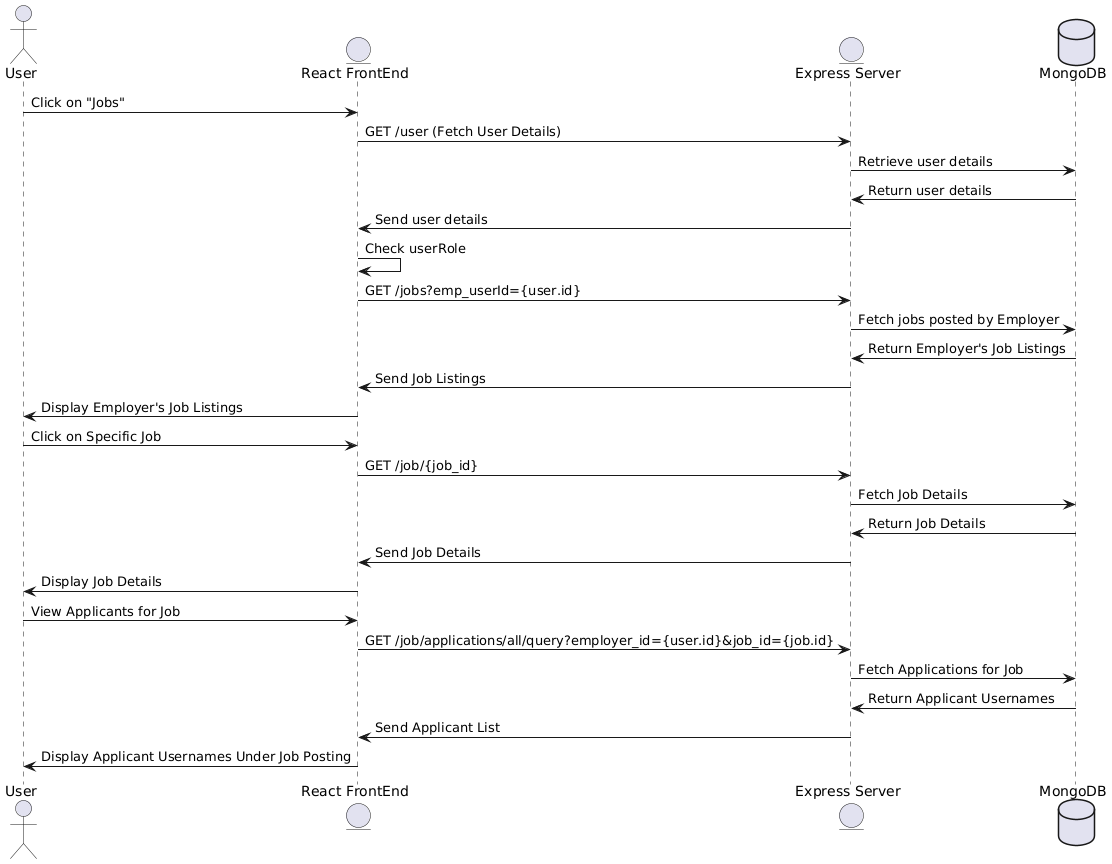

The diagram above was rendered by PlantUML. Its source (embedded in the PNG):
@startuml
actor "User"
entity "React FrontEnd"
entity "Express Server"
database "MongoDB"

' --- User Accessing Jobs ---
"User" -> "React FrontEnd": Click on "Jobs"
"React FrontEnd" -> "Express Server": GET /user (Fetch User Details)
"Express Server" -> "MongoDB": Retrieve user details
"MongoDB" -> "Express Server": Return user details
"Express Server" -> "React FrontEnd": Send user details
"React FrontEnd" -> "React FrontEnd": Check userRole

' --- Employer Fetching Their Job Listings ---
"React FrontEnd" -> "Express Server": GET /jobs?emp_userId={user.id}
"Express Server" -> "MongoDB": Fetch jobs posted by Employer
"MongoDB" -> "Express Server": Return Employer's Job Listings
"Express Server" -> "React FrontEnd": Send Job Listings
"React FrontEnd" -> "User": Display Employer's Job Listings

' --- Viewing Specific Job Details ---
"User" -> "React FrontEnd": Click on Specific Job
"React FrontEnd" -> "Express Server": GET /job/{job_id}
"Express Server" -> "MongoDB": Fetch Job Details
"MongoDB" -> "Express Server": Return Job Details
"Express Server" -> "React FrontEnd": Send Job Details
"React FrontEnd" -> "User": Display Job Details

' --- Fetching Applications for Job ---
"User" -> "React FrontEnd": View Applicants for Job
"React FrontEnd" -> "Express Server": GET /job/applications/all/query?employer_id={user.id}&job_id={job.id}
"Express Server" -> "MongoDB": Fetch Applications for Job
"MongoDB" -> "Express Server": Return Applicant Usernames
"Express Server" -> "React FrontEnd": Send Applicant List
"React FrontEnd" -> "User": Display Applicant Usernames Under Job Posting
@enduml